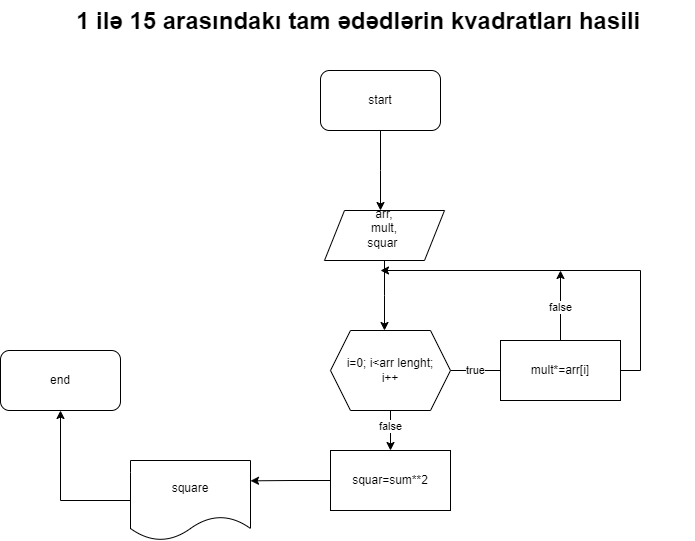

The diagram above was exported from draw.io. Its source (the exported page's mxGraphModel, read from the mxfile embedded in the PNG):
<mxGraphModel dx="1195" dy="643" grid="1" gridSize="10" guides="1" tooltips="1" connect="1" arrows="1" fold="1" page="1" pageScale="1" pageWidth="827" pageHeight="1169" math="0" shadow="0">
  <root>
    <mxCell id="0" />
    <mxCell id="1" parent="0" />
    <mxCell id="76HxqQcj8Ub2BrPyf-Sy-1" value="&lt;h1 style=&quot;margin-top: 0px;&quot;&gt;1 ilə 15 arasındakı tam ədədlərin kvadratları hasili&lt;/h1&gt;" style="text;html=1;whiteSpace=wrap;overflow=hidden;rounded=0;" vertex="1" parent="1">
      <mxGeometry x="104" y="20" width="620" height="120" as="geometry" />
    </mxCell>
    <mxCell id="76HxqQcj8Ub2BrPyf-Sy-3" style="edgeStyle=orthogonalEdgeStyle;rounded=0;orthogonalLoop=1;jettySize=auto;html=1;exitX=0.5;exitY=1;exitDx=0;exitDy=0;" edge="1" parent="1" source="76HxqQcj8Ub2BrPyf-Sy-2">
      <mxGeometry relative="1" as="geometry">
        <mxPoint x="410" y="230" as="targetPoint" />
      </mxGeometry>
    </mxCell>
    <mxCell id="76HxqQcj8Ub2BrPyf-Sy-2" value="start" style="rounded=1;whiteSpace=wrap;html=1;" vertex="1" parent="1">
      <mxGeometry x="350" y="90" width="120" height="60" as="geometry" />
    </mxCell>
    <mxCell id="76HxqQcj8Ub2BrPyf-Sy-5" style="edgeStyle=orthogonalEdgeStyle;rounded=0;orthogonalLoop=1;jettySize=auto;html=1;exitX=0.5;exitY=1;exitDx=0;exitDy=0;" edge="1" parent="1" source="76HxqQcj8Ub2BrPyf-Sy-4">
      <mxGeometry relative="1" as="geometry">
        <mxPoint x="414" y="350" as="targetPoint" />
      </mxGeometry>
    </mxCell>
    <mxCell id="76HxqQcj8Ub2BrPyf-Sy-4" value="arr,&lt;div&gt;mult,&lt;/div&gt;&lt;div&gt;squar&amp;nbsp;&lt;div&gt;&lt;br&gt;&lt;/div&gt;&lt;/div&gt;" style="shape=parallelogram;perimeter=parallelogramPerimeter;whiteSpace=wrap;html=1;fixedSize=1;" vertex="1" parent="1">
      <mxGeometry x="354" y="230" width="120" height="50" as="geometry" />
    </mxCell>
    <mxCell id="76HxqQcj8Ub2BrPyf-Sy-8" style="edgeStyle=orthogonalEdgeStyle;rounded=0;orthogonalLoop=1;jettySize=auto;html=1;exitX=1;exitY=0.5;exitDx=0;exitDy=0;" edge="1" parent="1" source="76HxqQcj8Ub2BrPyf-Sy-6">
      <mxGeometry relative="1" as="geometry">
        <mxPoint x="540" y="390" as="targetPoint" />
      </mxGeometry>
    </mxCell>
    <mxCell id="76HxqQcj8Ub2BrPyf-Sy-12" value="true" style="edgeLabel;html=1;align=center;verticalAlign=middle;resizable=0;points=[];" vertex="1" connectable="0" parent="76HxqQcj8Ub2BrPyf-Sy-8">
      <mxGeometry x="-0.1736" relative="1" as="geometry">
        <mxPoint as="offset" />
      </mxGeometry>
    </mxCell>
    <mxCell id="76HxqQcj8Ub2BrPyf-Sy-18" style="edgeStyle=orthogonalEdgeStyle;rounded=0;orthogonalLoop=1;jettySize=auto;html=1;exitX=0.5;exitY=1;exitDx=0;exitDy=0;" edge="1" parent="1" source="76HxqQcj8Ub2BrPyf-Sy-6">
      <mxGeometry relative="1" as="geometry">
        <mxPoint x="420" y="470" as="targetPoint" />
      </mxGeometry>
    </mxCell>
    <mxCell id="76HxqQcj8Ub2BrPyf-Sy-20" value="false" style="edgeLabel;html=1;align=center;verticalAlign=middle;resizable=0;points=[];" vertex="1" connectable="0" parent="76HxqQcj8Ub2BrPyf-Sy-18">
      <mxGeometry x="-0.2018" relative="1" as="geometry">
        <mxPoint as="offset" />
      </mxGeometry>
    </mxCell>
    <mxCell id="76HxqQcj8Ub2BrPyf-Sy-6" value="i=0; i&amp;lt;arr lenght;&lt;div&gt;i++&lt;/div&gt;" style="shape=hexagon;perimeter=hexagonPerimeter2;whiteSpace=wrap;html=1;fixedSize=1;" vertex="1" parent="1">
      <mxGeometry x="360" y="350" width="120" height="80" as="geometry" />
    </mxCell>
    <mxCell id="76HxqQcj8Ub2BrPyf-Sy-30" style="edgeStyle=orthogonalEdgeStyle;rounded=0;orthogonalLoop=1;jettySize=auto;html=1;exitX=0.5;exitY=0;exitDx=0;exitDy=0;" edge="1" parent="1" source="76HxqQcj8Ub2BrPyf-Sy-10">
      <mxGeometry relative="1" as="geometry">
        <mxPoint x="590" y="290" as="targetPoint" />
      </mxGeometry>
    </mxCell>
    <mxCell id="76HxqQcj8Ub2BrPyf-Sy-32" value="false" style="edgeLabel;html=1;align=center;verticalAlign=middle;resizable=0;points=[];" vertex="1" connectable="0" parent="76HxqQcj8Ub2BrPyf-Sy-30">
      <mxGeometry x="-0.0402" relative="1" as="geometry">
        <mxPoint y="1" as="offset" />
      </mxGeometry>
    </mxCell>
    <mxCell id="76HxqQcj8Ub2BrPyf-Sy-33" style="edgeStyle=orthogonalEdgeStyle;rounded=0;orthogonalLoop=1;jettySize=auto;html=1;exitX=1;exitY=0.5;exitDx=0;exitDy=0;" edge="1" parent="1" source="76HxqQcj8Ub2BrPyf-Sy-10">
      <mxGeometry relative="1" as="geometry">
        <mxPoint x="410" y="290" as="targetPoint" />
        <Array as="points">
          <mxPoint x="670" y="390" />
          <mxPoint x="670" y="290" />
        </Array>
      </mxGeometry>
    </mxCell>
    <mxCell id="76HxqQcj8Ub2BrPyf-Sy-10" value="mult*=arr[i]" style="rounded=0;whiteSpace=wrap;html=1;" vertex="1" parent="1">
      <mxGeometry x="530" y="360" width="120" height="60" as="geometry" />
    </mxCell>
    <mxCell id="76HxqQcj8Ub2BrPyf-Sy-21" style="edgeStyle=orthogonalEdgeStyle;rounded=0;orthogonalLoop=1;jettySize=auto;html=1;exitX=0;exitY=0.5;exitDx=0;exitDy=0;" edge="1" parent="1" source="76HxqQcj8Ub2BrPyf-Sy-19">
      <mxGeometry relative="1" as="geometry">
        <mxPoint x="280" y="500.3333333333335" as="targetPoint" />
      </mxGeometry>
    </mxCell>
    <mxCell id="76HxqQcj8Ub2BrPyf-Sy-19" value="squar=sum**2" style="rounded=0;whiteSpace=wrap;html=1;" vertex="1" parent="1">
      <mxGeometry x="360" y="470" width="120" height="60" as="geometry" />
    </mxCell>
    <mxCell id="76HxqQcj8Ub2BrPyf-Sy-29" style="edgeStyle=orthogonalEdgeStyle;rounded=0;orthogonalLoop=1;jettySize=auto;html=1;exitX=0;exitY=0.5;exitDx=0;exitDy=0;entryX=0.5;entryY=1;entryDx=0;entryDy=0;" edge="1" parent="1" source="76HxqQcj8Ub2BrPyf-Sy-26" target="76HxqQcj8Ub2BrPyf-Sy-28">
      <mxGeometry relative="1" as="geometry" />
    </mxCell>
    <mxCell id="76HxqQcj8Ub2BrPyf-Sy-26" value="square" style="shape=document;whiteSpace=wrap;html=1;boundedLbl=1;" vertex="1" parent="1">
      <mxGeometry x="160" y="480" width="120" height="80" as="geometry" />
    </mxCell>
    <mxCell id="76HxqQcj8Ub2BrPyf-Sy-28" value="end" style="rounded=1;whiteSpace=wrap;html=1;" vertex="1" parent="1">
      <mxGeometry x="30" y="370" width="120" height="60" as="geometry" />
    </mxCell>
  </root>
</mxGraphModel>